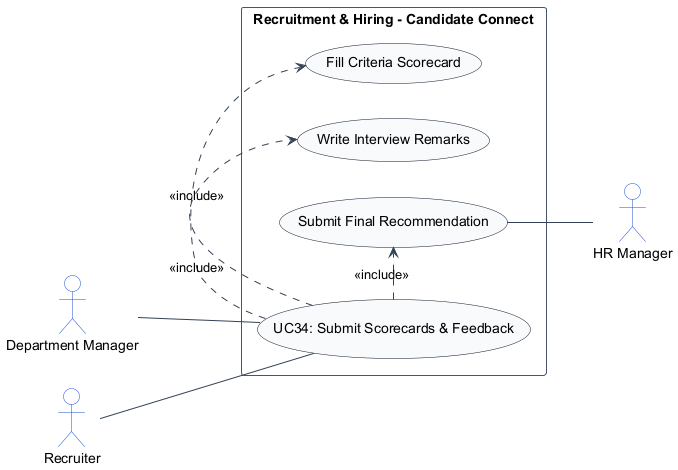

The diagram above was rendered by PlantUML. Its source (embedded in the PNG):
@startuml
left to right direction
skinparam shadowing false
skinparam packageStyle rectangle
skinparam actorStyle stickman

skinparam ArrowColor #334155
skinparam ActorBorderColor #1d4ed8
skinparam ActorBackgroundColor #ffffff
skinparam UsecaseBorderColor #0f172a
skinparam UsecaseBackgroundColor #f8fafc
skinparam RectangleBorderColor #475569
skinparam RectangleBackgroundColor #ffffff

actor "Department Manager" as DepartmentManager
actor "Recruiter" as Recruiter
actor "HR Manager" as HRManager

rectangle "Recruitment & Hiring - Candidate Connect" {
    usecase "UC34: Submit Scorecards & Feedback" as UC_Main
    usecase "Fill Criteria Scorecard" as UC_ScoreCriteria
    usecase "Write Interview Remarks" as UC_WriteFeedback
    usecase "Submit Final Recommendation" as UC_SubmitRec

    DepartmentManager -- UC_Main
    Recruiter -- UC_Main
    UC_Main .> UC_ScoreCriteria : <<include>>
    UC_Main .> UC_WriteFeedback : <<include>>
    UC_Main .> UC_SubmitRec : <<include>>
    UC_SubmitRec -- HRManager
}
@enduml